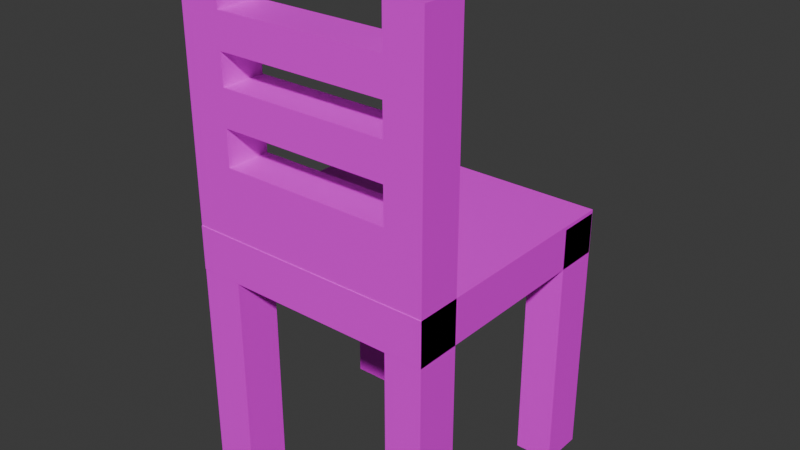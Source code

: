 # Source: Chair.blend  (saved by Blender 4.5.90; exported with 4.5.12 LTS)
import bpy
from mathutils import Matrix  # noqa: F401  (used for matrix-valued properties, if any)

bpy.ops.wm.read_factory_settings(use_empty=True)
scene = bpy.context.scene
scene.name = 'Scene'

# ---- collections
col_collection = bpy.data.collections.new('Collection'); scene.collection.children.link(col_collection)

# ---- images (referenced by path relative to the original .blend; pixels are not part of the script)
import os
ASSET_DIR = os.environ.get("B2B_ASSET_DIR", "")  # directory of the original .blend (textures are referenced by path, not embedded)
HERE = os.path.dirname(os.path.abspath(__file__))  # packed textures are extracted next to this script under _unpacked/

def load_image(name, relpath, width, height, colorspace="sRGB"):
    """Load a texture the original file referenced (path relative to the .blend, or extracted next to this script)."""
    p = next((c for c in (os.path.join(HERE, relpath), os.path.join(ASSET_DIR, relpath)) if relpath and os.path.exists(c)), "")
    if p:
        img = bpy.data.images.load(p, check_existing=True)
        img.name = name
    else:  # same state as the original file: an image datablock whose file is absent (Cycles renders it pink)
        img = bpy.data.images.new(name, width, height)
        img.source = "FILE"
        img.filepath = "//" + (relpath or name)
    img.colorspace_settings.name = colorspace
    return img
img_oakwood_jpg = load_image('OakWood.jpg', 'OakWood.jpg', 1024, 1024, 'sRGB')

# ---- materials (node trees are filled in below, after node groups)
mat_material = bpy.data.materials.new('Material')
mat_material.alpha_threshold = 0.0
mat_material.roughness = 0.5
mat_material.line_color = (0.0, 0.0, 0.0, 1.0)

# ---- material node trees
mat_material.use_nodes = True; mat_material.node_tree.nodes.clear()
_N = mat_material.node_tree.nodes; _L = mat_material.node_tree.links
n0 = _N.new('ShaderNodeOutputMaterial'); n0.name = 'Material Output'; n0.location = (200, 100)
n1 = _N.new('ShaderNodeBsdfPrincipled'); n1.name = 'Principled BSDF'; n1.location = (-200, 100)
n1.inputs[3].default_value = 1.45
n2 = _N.new('ShaderNodeTexImage'); n2.name = 'Image Texture'; n2.location = (-539, 52)
n2.image = img_oakwood_jpg
_L.new(n1.outputs[0], n0.inputs[0])
_L.new(n2.outputs[0], n1.inputs[0])
n0.is_active_output = True

# ---- world
world_world = bpy.data.worlds.new('World'); scene.world = world_world
world_world.use_nodes = True; world_world.node_tree.nodes.clear()
_N = world_world.node_tree.nodes; _L = world_world.node_tree.links
n0 = _N.new('ShaderNodeOutputWorld'); n0.name = 'World Output'; n0.location = (200, 100)
n1 = _N.new('ShaderNodeBackground'); n1.name = 'Background'; n1.location = (-200, 100)
n1.inputs[0].default_value = (0.05088, 0.05088, 0.05088, 1.0)
_L.new(n1.outputs[0], n0.inputs[0])
n0.is_active_output = True
world_world.color = (0.05088, 0.05088, 0.05088)
world_world.sun_shadow_jitter_overblur = 0.0

# ---- meshes
me_cube = bpy.data.meshes.new('Cube')
me_cube.from_pydata([(1.0, 1.0, 1.0), (1.0, 1.0, -1.0), (1.0, -1.0, 1.0), (1.0, -1.0, -1.0), (-1.0, 1.0, 1.0), (-1.0, 1.0, -1.0), (-1.0, -1.0, 1.0), (-1.0, -1.0, -1.0), (1.0, -0.9957, 12.18), (1.0, -0.6432, 12.18), (1.0, -0.9957, 0.8356), (1.0, -0.6432, 0.8356), (-1.0, -0.9957, 12.18), (-1.0, -0.6432, 12.18), (-1.0, -0.9957, 0.8356), (-1.0, -0.6432, 0.8356), (0.7, -0.6432, 12.18), (0.7, -0.9957, 0.8356), (0.7, -0.6432, 0.8356), (0.7, -0.9957, 12.18), (-0.66, -0.6432, 12.18), (-0.66, -0.9957, 0.8356), (-0.66, -0.6432, 0.8356), (-0.66, -0.9957, 12.18), (-1.0, -0.6432, 2.538), (1.0, -0.9957, 2.538), (-1.0, -0.9957, 2.538), (1.0, -0.6432, 2.538), (0.7, -0.6432, 2.538), (0.7, -0.9957, 2.538), (-0.66, -0.6432, 2.538), (-0.66, -0.9957, 2.538), (-1.0, -0.9957, 10.25), (1.0, -0.6432, 10.25), (-1.0, -0.6432, 10.25), (1.0, -0.9957, 10.25), (0.7, -0.6432, 10.25), (0.7, -0.9957, 10.25), (-0.66, -0.6432, 10.25), (-0.66, -0.9957, 10.25), (-1.0, -0.6432, 8.711), (1.0, -0.9957, 8.711), (0.7, -0.6432, 8.711), (0.7, -0.9957, 8.711), (-0.66, -0.6432, 8.711), (-0.66, -0.9957, 8.711), (-1.0, -0.9957, 8.711), (1.0, -0.6432, 8.711), (-1.0, -0.6432, 4.081), (1.0, -0.9957, 4.081), (0.7, -0.6432, 4.081), (0.7, -0.9957, 4.081), (-0.66, -0.6432, 4.081), (-0.66, -0.9957, 4.081), (-1.0, -0.9957, 4.081), (1.0, -0.6432, 4.081), (-1.0, -0.9957, 7.322), (1.0, -0.6432, 7.322), (-1.0, -0.6432, 7.322), (1.0, -0.9957, 7.322), (0.7, -0.6432, 7.322), (0.7, -0.9957, 7.322), (-0.66, -0.6432, 7.322), (-0.66, -0.9957, 7.322), (-1.0, -0.6432, 5.701), (1.0, -0.9957, 5.701), (0.7, -0.6432, 5.701), (0.7, -0.9957, 5.701), (-0.66, -0.6432, 5.701), (-0.66, -0.9957, 5.701), (-1.0, -0.9957, 5.701), (1.0, -0.6432, 5.701), (-1.0, -0.6432, -8.179), (-1.0, -0.9957, -8.179), (1.0, -0.9957, -8.179), (1.0, -0.6432, -8.179), (-0.66, -0.9957, -8.179), (0.7, -0.6432, -8.179), (0.7, -0.9957, -8.179), (-0.66, -0.6432, -8.179), (-1.0, -0.6432, -10.86), (-1.0, -0.9957, -10.86), (1.0, -0.9957, -10.86), (1.0, -0.6432, -10.86), (-0.66, -0.9957, -10.86), (0.7, -0.6432, -10.86), (0.7, -0.9957, -10.86), (-0.66, -0.6432, -10.86), (1.0, 0.6448, 0.8356), (1.0, 0.9973, 0.8356), (-1.0, 0.6448, 0.8356), (-1.0, 0.9973, 0.8356), (0.7, 0.6448, 0.8356), (0.7, 0.9973, 0.8356), (-0.66, 0.6448, 0.8356), (-0.66, 0.9973, 0.8356), (-1.0, 0.9973, -8.179), (-1.0, 0.6448, -8.179), (1.0, 0.6448, -8.179), (1.0, 0.9973, -8.179), (-0.66, 0.6448, -8.179), (0.7, 0.9973, -8.179), (0.7, 0.6448, -8.179), (-0.66, 0.9973, -8.179), (-1.0, 0.9973, -10.86), (-1.0, 0.6448, -10.86), (1.0, 0.6448, -10.86), (1.0, 0.9973, -10.86), (-0.66, 0.6448, -10.86), (0.7, 0.9973, -10.86), (0.7, 0.6448, -10.86), (-0.66, 0.9973, -10.86)], [], [(0, 4, 6, 2), (3, 2, 6, 7), (7, 6, 4, 5), (5, 1, 3, 7), (1, 0, 2, 3), (5, 4, 0, 1), (31, 26, 14, 21), (18, 11, 75, 77), (34, 32, 12, 13), (28, 27, 11, 18), (27, 25, 10, 11), (16, 19, 8, 9), (53, 51, 50, 52), (30, 28, 18, 22), (14, 15, 72, 73), (25, 29, 17, 10), (24, 30, 22, 15), (13, 12, 23, 20), (18, 17, 21, 22), (29, 31, 21, 17), (51, 53, 31, 29), (48, 52, 30, 24), (49, 51, 29, 25), (52, 50, 28, 30), (55, 49, 25, 27), (50, 55, 27, 28), (15, 14, 26, 24), (53, 54, 26, 31), (23, 12, 32, 39), (16, 9, 33, 36), (9, 8, 35, 33), (69, 53, 52, 68), (8, 19, 37, 35), (13, 20, 38, 34), (37, 19, 16, 36), (40, 46, 32, 34), (58, 56, 46, 40), (39, 32, 46, 45), (36, 33, 47, 42), (33, 35, 41, 47), (38, 36, 42, 44), (35, 37, 43, 41), (34, 38, 44, 40), (37, 39, 45, 43), (24, 26, 54, 48), (69, 70, 54, 53), (66, 71, 55, 50), (71, 65, 49, 55), (45, 63, 62, 44), (65, 67, 51, 49), (64, 68, 52, 48), (39, 37, 36, 38), (60, 62, 63, 61), (40, 44, 62, 58), (41, 43, 61, 59), (23, 39, 38, 20), (47, 41, 59, 57), (42, 47, 57, 60), (45, 46, 56, 63), (64, 70, 56, 58), (48, 54, 70, 64), (61, 63, 69, 67), (58, 62, 68, 64), (59, 61, 67, 65), (62, 60, 66, 68), (57, 59, 65, 71), (60, 57, 71, 66), (63, 56, 70, 69), (51, 67, 66, 50), (61, 43, 42, 60), (43, 45, 44, 42), (68, 66, 67, 69), (77, 75, 83, 85), (78, 77, 85, 86), (21, 14, 73, 76), (22, 21, 76, 79), (11, 10, 74, 75), (10, 17, 78, 74), (15, 22, 79, 72), (17, 18, 77, 78), (87, 84, 81, 80), (83, 82, 86, 85), (75, 74, 82, 83), (72, 79, 87, 80), (74, 78, 86, 82), (76, 73, 81, 84), (73, 72, 80, 81), (79, 76, 84, 87), (93, 89, 99, 101), (90, 91, 96, 97), (101, 99, 107, 109), (102, 101, 109, 110), (94, 90, 97, 100), (95, 94, 100, 103), (89, 88, 98, 99), (88, 92, 102, 98), (91, 95, 103, 96), (92, 93, 101, 102), (111, 108, 105, 104), (107, 106, 110, 109), (99, 98, 106, 107), (96, 103, 111, 104), (98, 102, 110, 106), (100, 97, 105, 108), (97, 96, 104, 105), (103, 100, 108, 111)])
_uv = me_cube.uv_layers.new(name='UVMap')
_uv.uv.foreach_set('vector', [0.625, 0.5, 0.875, 0.5, 0.875, 0.75, 0.625, 0.75, 0.375, 0.75, 0.625, 0.75, 0.625, 1.0, 0.375, 1.0, 0.375, 0.0, 0.625, 0.0, 0.625, 0.25, 0.375, 0.25, 0.125, 0.5, 0.375, 0.5, 0.375, 0.75, 0.125, 0.75, 0.375, 0.5, 0.625, 0.5, 0.625, 0.75, 0.375, 0.75, 0.375, 0.25, 0.625, 0.25, 0.625, 0.5, 0.375, 0.5, 0.8325, 0.7125, 0.875, 0.7125, 0.875, 0.75, 0.8325, 0.75, 0.3375, 0.75, 0.375, 0.75, 0.375, 0.75, 0.3375, 0.75, 0.375, 0.2075, 0.625, 0.2075, 0.625, 0.25, 0.375, 0.25, 0.3375, 0.7125, 0.375, 0.7125, 0.375, 0.75, 0.3375, 0.75, 0.375, 0.7125, 0.625, 0.7125, 0.625, 0.75, 0.375, 0.75, 0.375, 0.4625, 0.625, 0.4625, 0.625, 0.5, 0.375, 0.5, 0.8325, 0.6785, 0.6625, 0.6785, 0.3375, 0.6785, 0.1675, 0.6785, 0.1675, 0.7125, 0.3375, 0.7125, 0.3375, 0.75, 0.1675, 0.75, 0.625, 0.0, 0.375, 0.0, 0.375, 0.0, 0.625, 0.0, 0.625, 0.7125, 0.6625, 0.7125, 0.6625, 0.75, 0.625, 0.75, 0.125, 0.7125, 0.1675, 0.7125, 0.1675, 0.75, 0.125, 0.75, 0.375, 0.25, 0.625, 0.25, 0.625, 0.2925, 0.375, 0.2925, 0.375, 0.7875, 0.625, 0.7875, 0.625, 0.9575, 0.375, 0.9575, 0.6625, 0.7125, 0.8325, 0.7125, 0.8325, 0.75, 0.6625, 0.75, 0.6625, 0.6785, 0.8325, 0.6785, 0.8325, 0.7125, 0.6625, 0.7125, 0.125, 0.6785, 0.1675, 0.6785, 0.1675, 0.7125, 0.125, 0.7125, 0.625, 0.6785, 0.6625, 0.6785, 0.6625, 0.7125, 0.625, 0.7125, 0.1675, 0.6785, 0.3375, 0.6785, 0.3375, 0.7125, 0.1675, 0.7125, 0.375, 0.6785, 0.625, 0.6785, 0.625, 0.7125, 0.375, 0.7125, 0.3375, 0.6785, 0.375, 0.6785, 0.375, 0.7125, 0.3375, 0.7125, 0.375, 0.0, 0.625, 0.0, 0.625, 0.0375, 0.375, 0.0375, 0.8325, 0.6785, 0.875, 0.6785, 0.875, 0.7125, 0.8325, 0.7125, 0.8325, 0.5, 0.875, 0.5, 0.875, 0.5425, 0.8325, 0.5425, 0.3375, 0.5, 0.375, 0.5, 0.375, 0.5425, 0.3375, 0.5425, 0.375, 0.5, 0.625, 0.5, 0.625, 0.5425, 0.375, 0.5425, 0.8325, 0.6428, 0.8325, 0.6785, 0.1675, 0.6785, 0.1675, 0.6428, 0.625, 0.5, 0.6625, 0.5, 0.6625, 0.5425, 0.625, 0.5425, 0.125, 0.5, 0.1675, 0.5, 0.1675, 0.5425, 0.125, 0.5425, 0.6625, 0.5425, 0.6625, 0.5, 0.3375, 0.5, 0.3375, 0.5425, 0.375, 0.1735, 0.625, 0.1735, 0.625, 0.2075, 0.375, 0.2075, 0.375, 0.1429, 0.625, 0.1429, 0.625, 0.1735, 0.375, 0.1735, 0.8325, 0.5425, 0.875, 0.5425, 0.875, 0.5765, 0.8325, 0.5765, 0.3375, 0.5425, 0.375, 0.5425, 0.375, 0.5765, 0.3375, 0.5765, 0.375, 0.5425, 0.625, 0.5425, 0.625, 0.5765, 0.375, 0.5765, 0.1675, 0.5425, 0.3375, 0.5425, 0.3375, 0.5765, 0.1675, 0.5765, 0.625, 0.5425, 0.6625, 0.5425, 0.6625, 0.5765, 0.625, 0.5765, 0.125, 0.5425, 0.1675, 0.5425, 0.1675, 0.5765, 0.125, 0.5765, 0.6625, 0.5425, 0.8325, 0.5425, 0.8325, 0.5765, 0.6625, 0.5765, 0.375, 0.0375, 0.625, 0.0375, 0.625, 0.0715, 0.375, 0.0715, 0.8325, 0.6428, 0.875, 0.6428, 0.875, 0.6785, 0.8325, 0.6785, 0.3375, 0.6428, 0.375, 0.6428, 0.375, 0.6785, 0.3375, 0.6785, 0.375, 0.6428, 0.625, 0.6428, 0.625, 0.6785, 0.375, 0.6785, 0.8325, 0.5765, 0.8325, 0.6071, 0.1675, 0.6071, 0.1675, 0.5765, 0.625, 0.6428, 0.6625, 0.6428, 0.6625, 0.6785, 0.625, 0.6785, 0.125, 0.6428, 0.1675, 0.6428, 0.1675, 0.6785, 0.125, 0.6785, 0.8325, 0.5425, 0.6625, 0.5425, 0.3375, 0.5425, 0.1675, 0.5425, 0.3375, 0.6071, 0.1675, 0.6071, 0.8325, 0.6071, 0.6625, 0.6071, 0.125, 0.5765, 0.1675, 0.5765, 0.1675, 0.6071, 0.125, 0.6071, 0.625, 0.5765, 0.6625, 0.5765, 0.6625, 0.6071, 0.625, 0.6071, 0.8325, 0.5, 0.8325, 0.5425, 0.1675, 0.5425, 0.1675, 0.5, 0.375, 0.5765, 0.625, 0.5765, 0.625, 0.6071, 0.375, 0.6071, 0.3375, 0.5765, 0.375, 0.5765, 0.375, 0.6071, 0.3375, 0.6071, 0.8325, 0.5765, 0.875, 0.5765, 0.875, 0.6071, 0.8325, 0.6071, 0.375, 0.1072, 0.625, 0.1072, 0.625, 0.1429, 0.375, 0.1429, 0.375, 0.0715, 0.625, 0.0715, 0.625, 0.1072, 0.375, 0.1072, 0.6625, 0.6071, 0.8325, 0.6071, 0.8325, 0.6428, 0.6625, 0.6428, 0.125, 0.6071, 0.1675, 0.6071, 0.1675, 0.6428, 0.125, 0.6428, 0.625, 0.6071, 0.6625, 0.6071, 0.6625, 0.6428, 0.625, 0.6428, 0.1675, 0.6071, 0.3375, 0.6071, 0.3375, 0.6428, 0.1675, 0.6428, 0.375, 0.6071, 0.625, 0.6071, 0.625, 0.6428, 0.375, 0.6428, 0.3375, 0.6071, 0.375, 0.6071, 0.375, 0.6428, 0.3375, 0.6428, 0.8325, 0.6071, 0.875, 0.6071, 0.875, 0.6428, 0.8325, 0.6428, 0.6625, 0.6785, 0.6625, 0.6428, 0.3375, 0.6428, 0.3375, 0.6785, 0.6625, 0.6071, 0.6625, 0.5765, 0.3375, 0.5765, 0.3375, 0.6071, 0.6625, 0.5765, 0.8325, 0.5765, 0.1675, 0.5765, 0.3375, 0.5765, 0.1675, 0.6428, 0.3375, 0.6428, 0.6625, 0.6428, 0.8325, 0.6428, 0.3375, 0.75, 0.375, 0.75, 0.375, 0.75, 0.3375, 0.75, 0.625, 0.7875, 0.375, 0.7875, 0.375, 0.7875, 0.625, 0.7875, 0.8325, 0.75, 0.875, 0.75, 0.875, 0.75, 0.8325, 0.75, 0.375, 0.9575, 0.625, 0.9575, 0.625, 0.9575, 0.375, 0.9575, 0.375, 0.75, 0.625, 0.75, 0.625, 0.75, 0.375, 0.75, 0.625, 0.75, 0.6625, 0.75, 0.6625, 0.75, 0.625, 0.75, 0.125, 0.75, 0.1675, 0.75, 0.1675, 0.75, 0.125, 0.75, 0.625, 0.7875, 0.375, 0.7875, 0.375, 0.7875, 0.625, 0.7875, 0.375, 0.9575, 0.625, 0.9575, 0.625, 1.0, 0.375, 1.0, 0.375, 0.75, 0.625, 0.75, 0.625, 0.7875, 0.375, 0.7875, 0.375, 0.75, 0.625, 0.75, 0.625, 0.75, 0.375, 0.75, 0.125, 0.75, 0.1675, 0.75, 0.1675, 0.75, 0.125, 0.75, 0.625, 0.75, 0.6625, 0.75, 0.6625, 0.75, 0.625, 0.75, 0.8325, 0.75, 0.875, 0.75, 0.875, 0.75, 0.8325, 0.75, 0.625, 0.0, 0.375, 0.0, 0.375, 0.0, 0.625, 0.0, 0.375, 0.9575, 0.625, 0.9575, 0.625, 0.9575, 0.375, 0.9575, 0.3375, 0.75, 0.375, 0.75, 0.375, 0.75, 0.3375, 0.75, 0.625, 0.0, 0.375, 0.0, 0.375, 0.0, 0.625, 0.0, 0.3375, 0.75, 0.375, 0.75, 0.375, 0.75, 0.3375, 0.75, 0.625, 0.7875, 0.375, 0.7875, 0.375, 0.7875, 0.625, 0.7875, 0.8325, 0.75, 0.875, 0.75, 0.875, 0.75, 0.8325, 0.75, 0.375, 0.9575, 0.625, 0.9575, 0.625, 0.9575, 0.375, 0.9575, 0.375, 0.75, 0.625, 0.75, 0.625, 0.75, 0.375, 0.75, 0.625, 0.75, 0.6625, 0.75, 0.6625, 0.75, 0.625, 0.75, 0.125, 0.75, 0.1675, 0.75, 0.1675, 0.75, 0.125, 0.75, 0.625, 0.7875, 0.375, 0.7875, 0.375, 0.7875, 0.625, 0.7875, 0.375, 0.9575, 0.625, 0.9575, 0.625, 1.0, 0.375, 1.0, 0.375, 0.75, 0.625, 0.75, 0.625, 0.7875, 0.375, 0.7875, 0.375, 0.75, 0.625, 0.75, 0.625, 0.75, 0.375, 0.75, 0.125, 0.75, 0.1675, 0.75, 0.1675, 0.75, 0.125, 0.75, 0.625, 0.75, 0.6625, 0.75, 0.6625, 0.75, 0.625, 0.75, 0.8325, 0.75, 0.875, 0.75, 0.875, 0.75, 0.8325, 0.75, 0.625, 0.0, 0.375, 0.0, 0.375, 0.0, 0.625, 0.0, 0.375, 0.9575, 0.625, 0.9575, 0.625, 0.9575, 0.375, 0.9575])
me_cube.materials.append(mat_material)
me_cube.use_mirror_vertex_groups = False
me_cube.update()

# ---- objects
ob_chair = bpy.data.objects.new('Chair', me_cube)

# ---- transforms, parenting, visibility, modifiers, constraints
ob_chair.location = (-0.01168, 0.04825, 1.003)
ob_chair.scale = (0.2441, 0.2441, 0.04302)
ob_chair.lock_rotations_4d = False
ob_chair.empty_display_type = 'ARROWS'
ob_chair.lineart.crease_threshold = 0.0
_m = ob_chair.modifiers.new('Solidify', 'SOLIDIFY')
_m.thickness = 0.24

# ---- collection membership
col_collection.objects.link(ob_chair)

# ---- scene / render settings (as saved in the file)
scene.frame_start = 1; scene.frame_end = 250; scene.frame_set(1)
scene.render.engine = 'BLENDER_EEVEE_NEXT'
bpy.context.view_layer.update()

# ---- added for rendering (the .blend has no active camera and no usable light): camera, sun
cam_auto = bpy.data.cameras.new('AutoCamera')
cam_auto.lens = 50.0
cam_auto.sensor_width = 36.0
cam_auto.clip_end = 1000.0
ob_auto_camera = bpy.data.objects.new('AutoCamera', cam_auto)
scene.collection.objects.link(ob_auto_camera)
ob_auto_camera.location = (1.10581, -1.29274, 1.92502)
ob_auto_camera.rotation_euler = (1.09748, -7.21219e-08, 0.694738)
scene.camera = ob_auto_camera
light_auto_sun = bpy.data.lights.new('AutoSun', 'SUN')
light_auto_sun.energy = 3.0
light_auto_sun.angle = 0.0523599
ob_auto_sun = bpy.data.objects.new('AutoSun', light_auto_sun)
scene.collection.objects.link(ob_auto_sun)
ob_auto_sun.rotation_euler = (0.872665, 0.174533, 0.523599)
bpy.context.view_layer.update()
